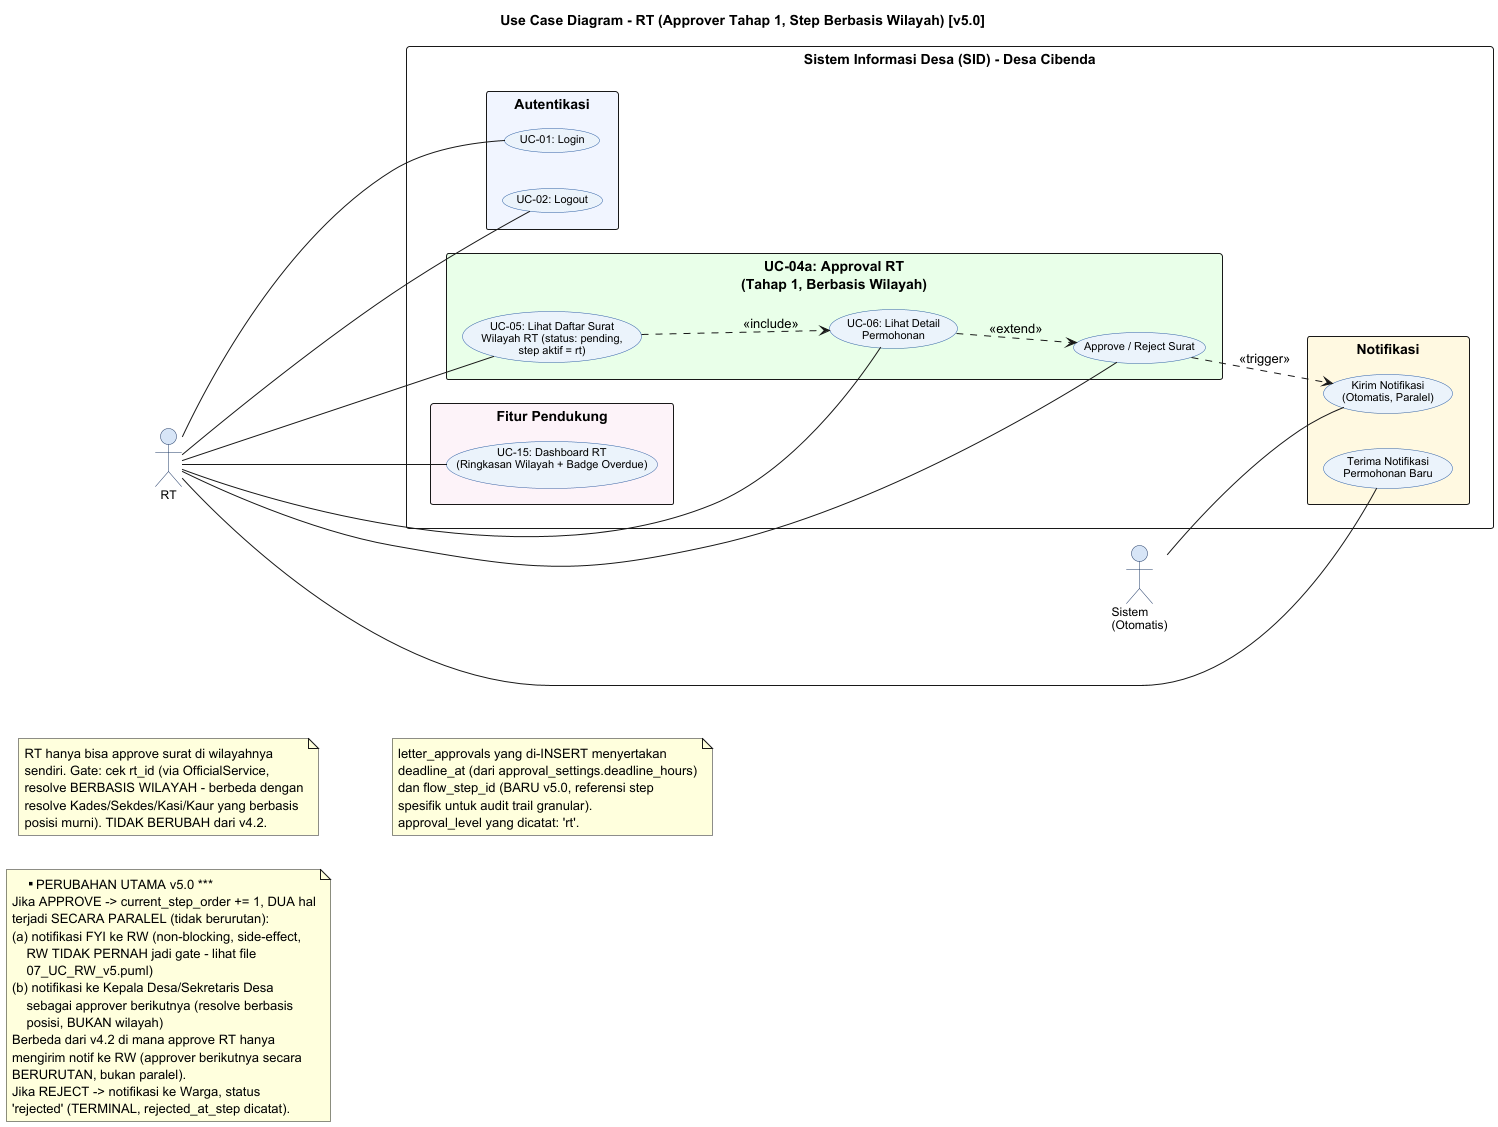

The diagram above was rendered by PlantUML. Its source (embedded in the PNG):
@startuml UC_RT v5
left to right direction
skinparam packageStyle rectangle
skinparam backgroundColor #FFFFFF
skinparam usecase {
  BackgroundColor #EBF3FB
  BorderColor #2E5FA3
  FontName Arial
  FontSize 11
}
skinparam actor {
  BackgroundColor #D6E4F7
  BorderColor #1F3864
  FontName Arial
  FontSize 12
}

title Use Case Diagram - RT (Approver Tahap 1, Step Berbasis Wilayah) [v5.0]

actor "RT" as RT
actor "Sistem\n(Otomatis)" as SYS

rectangle "Sistem Informasi Desa (SID) - Desa Cibenda" {

  rectangle "Autentikasi" #F0F4FF {
    usecase "UC-01: Login" as UC_LOGIN
    usecase "UC-02: Logout" as UC_LOGOUT
  }

  rectangle "UC-04a: Approval RT\n(Tahap 1, Berbasis Wilayah)" #E8FFE8 {
    usecase "UC-05: Lihat Daftar Surat\nWilayah RT (status: pending,\nstep aktif = rt)" as UC_RT_LIST
    usecase "UC-06: Lihat Detail\nPermohonan" as UC_RT_DETAIL
    usecase "Approve / Reject Surat" as UC_RT_APPROVE
  }

  rectangle "Notifikasi" #FFF8E1 {
    usecase "Terima Notifikasi\nPermohonan Baru" as UC_NOTIF_IN
    usecase "Kirim Notifikasi\n(Otomatis, Paralel)" as UC_NOTIF_SND
  }

  rectangle "Fitur Pendukung" #FDF2F8 {
    usecase "UC-15: Dashboard RT\n(Ringkasan Wilayah + Badge Overdue)" as UC_DASH
  }
}

RT -- UC_LOGIN
RT -- UC_LOGOUT
RT -- UC_RT_LIST
RT -- UC_RT_DETAIL
RT -- UC_RT_APPROVE
RT -- UC_NOTIF_IN
RT -- UC_DASH

SYS -- UC_NOTIF_SND

UC_RT_APPROVE ..> UC_NOTIF_SND : <<trigger>>
UC_RT_LIST ..> UC_RT_DETAIL : <<include>>
UC_RT_DETAIL ..> UC_RT_APPROVE : <<extend>>

note "RT hanya bisa approve surat di wilayahnya\nsendiri. Gate: cek rt_id (via OfficialService,\nresolve BERBASIS WILAYAH - berbeda dengan\nresolve Kades/Sekdes/Kasi/Kaur yang berbasis\nposisi murni). TIDAK BERUBAH dari v4.2." as NOTE1

note "*** PERUBAHAN UTAMA v5.0 ***\nJika APPROVE -> current_step_order += 1, DUA hal\nterjadi SECARA PARALEL (tidak berurutan):\n(a) notifikasi FYI ke RW (non-blocking, side-effect,\n    RW TIDAK PERNAH jadi gate - lihat file\n    07_UC_RW_v5.puml)\n(b) notifikasi ke Kepala Desa/Sekretaris Desa\n    sebagai approver berikutnya (resolve berbasis\n    posisi, BUKAN wilayah)\nBerbeda dari v4.2 di mana approve RT hanya\nmengirim notif ke RW (approver berikutnya secara\nBERURUTAN, bukan paralel).\nJika REJECT -> notifikasi ke Warga, status\n'rejected' (TERMINAL, rejected_at_step dicatat)." as NOTE2

note "letter_approvals yang di-INSERT menyertakan\ndeadline_at (dari approval_settings.deadline_hours)\ndan flow_step_id (BARU v5.0, referensi step\nspesifik untuk audit trail granular).\napproval_level yang dicatat: 'rt'." as NOTE3

@enduml